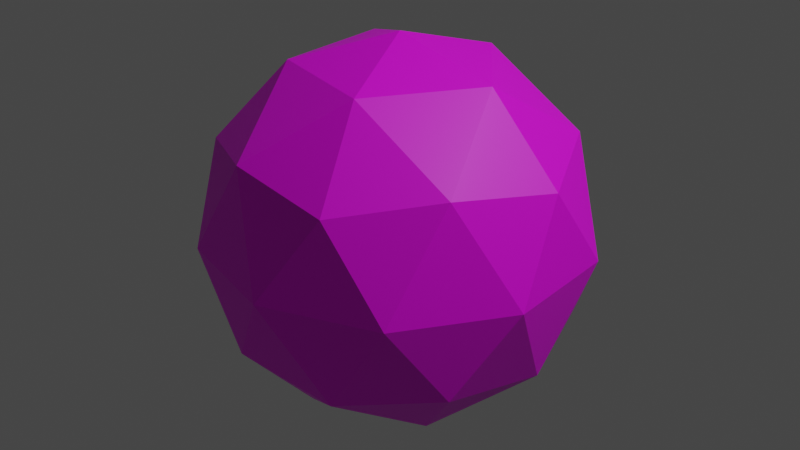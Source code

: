 # Source: fire_orb.blend  (saved by Blender 3.2.14; exported with 4.5.12 LTS)
import bpy
from mathutils import Matrix  # noqa: F401  (used for matrix-valued properties, if any)

bpy.ops.wm.read_factory_settings(use_empty=True)
scene = bpy.context.scene
scene.name = 'Scene'

# ---- collections
col_collection = bpy.data.collections.new('Collection'); scene.collection.children.link(col_collection)

# ---- images (referenced by path relative to the original .blend; pixels are not part of the script)
import os
ASSET_DIR = os.environ.get("B2B_ASSET_DIR", "")  # directory of the original .blend (textures are referenced by path, not embedded)
HERE = os.path.dirname(os.path.abspath(__file__))  # packed textures are extracted next to this script under _unpacked/

def load_image(name, relpath, width, height, colorspace="sRGB"):
    """Load a texture the original file referenced (path relative to the .blend, or extracted next to this script)."""
    p = next((c for c in (os.path.join(HERE, relpath), os.path.join(ASSET_DIR, relpath)) if relpath and os.path.exists(c)), "")
    if p:
        img = bpy.data.images.load(p, check_existing=True)
        img.name = name
    else:  # same state as the original file: an image datablock whose file is absent (Cycles renders it pink)
        img = bpy.data.images.new(name, width, height)
        img.source = "FILE"
        img.filepath = "//" + (relpath or name)
    img.colorspace_settings.name = colorspace
    return img
img_atlas_png = load_image('atlas.png', 'atlas.png', 1024, 1024, 'sRGB')

# ---- materials (node trees are filled in below, after node groups)
mat_material_001 = bpy.data.materials.new('Material.001')
mat_material_001.use_transparent_shadow = False

# ---- material node trees
mat_material_001.use_nodes = True; mat_material_001.node_tree.nodes.clear()
_N = mat_material_001.node_tree.nodes; _L = mat_material_001.node_tree.links
n0 = _N.new('ShaderNodeBsdfPrincipled'); n0.name = 'Principled BSDF'; n0.location = (10, 300)
n0.distribution = 'GGX'
n0.subsurface_method = 'RANDOM_WALK_SKIN'
n0.inputs[3].default_value = 1.45
n0.inputs[27].default_value = (0.0, 0.0, 0.0, 1.0)
n0.inputs[28].default_value = 1.0
n1 = _N.new('ShaderNodeOutputMaterial'); n1.name = 'Material Output'; n1.location = (300, 300)
n2 = _N.new('ShaderNodeTexImage'); n2.name = 'Image Texture'; n2.location = (-280, 270)
n2.image = img_atlas_png
_L.new(n0.outputs[0], n1.inputs[0])
_L.new(n2.outputs[0], n0.inputs[0])
n1.is_active_output = True

# ---- world
world_world = bpy.data.worlds.new('World'); scene.world = world_world
world_world.use_nodes = True; world_world.node_tree.nodes.clear()
_N = world_world.node_tree.nodes; _L = world_world.node_tree.links
n0 = _N.new('ShaderNodeOutputWorld'); n0.name = 'World Output'; n0.location = (300, 300)
n1 = _N.new('ShaderNodeBackground'); n1.name = 'Background'; n1.location = (10, 300)
n1.inputs[0].default_value = (0.05088, 0.05088, 0.05088, 1.0)
_L.new(n1.outputs[0], n0.inputs[0])
n0.is_active_output = True
world_world.color = (0.05088, 0.05088, 0.05088)
world_world.use_sun_shadow = False
world_world.sun_shadow_jitter_overblur = 0.0

# ---- lights
light_light = bpy.data.lights.new('Light', 'POINT')
light_light.transmission_factor = 0.0
light_light.energy = 1000.0
light_light.shadow_soft_size = 0.1
light_light.shadow_maximum_resolution = 0.006
light_light.use_absolute_resolution = True

# ---- meshes
me_icosphere = bpy.data.meshes.new('Icosphere')
me_icosphere.from_pydata([(0.0, 0.0, -1.0), (0.7236, -0.5257, -0.4472), (-0.2764, -0.8506, -0.4472), (-0.8944, 0.0, -0.4472), (-0.2764, 0.8506, -0.4472), (0.7236, 0.5257, -0.4472), (0.2764, -0.8506, 0.4472), (-0.7236, -0.5257, 0.4472), (-0.7236, 0.5257, 0.4472), (0.2764, 0.8506, 0.4472), (0.8944, 0.0, 0.4472), (0.0, 0.0, 1.0), (-0.1625, -0.5, -0.8507), (0.4253, -0.309, -0.8507), (0.2629, -0.809, -0.5257), (0.8506, 0.0, -0.5257), (0.4253, 0.309, -0.8507), (-0.5257, 0.0, -0.8507), (-0.6882, -0.5, -0.5257), (-0.1625, 0.5, -0.8507), (-0.6882, 0.5, -0.5257), (0.2629, 0.809, -0.5257), (0.9511, -0.309, 0.0), (0.9511, 0.309, 0.0), (0.0, -1.0, 0.0), (0.5878, -0.809, 0.0), (-0.9511, -0.309, 0.0), (-0.5878, -0.809, 0.0), (-0.5878, 0.809, 0.0), (-0.9511, 0.309, 0.0), (0.5878, 0.809, 0.0), (0.0, 1.0, 0.0), (0.6882, -0.5, 0.5257), (-0.2629, -0.809, 0.5257), (-0.8506, 0.0, 0.5257), (-0.2629, 0.809, 0.5257), (0.6882, 0.5, 0.5257), (0.1625, -0.5, 0.8507), (0.5257, 0.0, 0.8507), (-0.4253, -0.309, 0.8507), (-0.4253, 0.309, 0.8507), (0.1625, 0.5, 0.8507)], [], [(0, 13, 12), (1, 13, 15), (0, 12, 17), (0, 17, 19), (0, 19, 16), (1, 15, 22), (2, 14, 24), (3, 18, 26), (4, 20, 28), (5, 21, 30), (1, 22, 25), (2, 24, 27), (3, 26, 29), (4, 28, 31), (5, 30, 23), (6, 32, 37), (7, 33, 39), (8, 34, 40), (9, 35, 41), (10, 36, 38), (38, 41, 11), (38, 36, 41), (36, 9, 41), (41, 40, 11), (41, 35, 40), (35, 8, 40), (40, 39, 11), (40, 34, 39), (34, 7, 39), (39, 37, 11), (39, 33, 37), (33, 6, 37), (37, 38, 11), (37, 32, 38), (32, 10, 38), (23, 36, 10), (23, 30, 36), (30, 9, 36), (31, 35, 9), (31, 28, 35), (28, 8, 35), (29, 34, 8), (29, 26, 34), (26, 7, 34), (27, 33, 7), (27, 24, 33), (24, 6, 33), (25, 32, 6), (25, 22, 32), (22, 10, 32), (30, 31, 9), (30, 21, 31), (21, 4, 31), (28, 29, 8), (28, 20, 29), (20, 3, 29), (26, 27, 7), (26, 18, 27), (18, 2, 27), (24, 25, 6), (24, 14, 25), (14, 1, 25), (22, 23, 10), (22, 15, 23), (15, 5, 23), (16, 21, 5), (16, 19, 21), (19, 4, 21), (19, 20, 4), (19, 17, 20), (17, 3, 20), (17, 18, 3), (17, 12, 18), (12, 2, 18), (15, 16, 5), (15, 13, 16), (13, 0, 16), (12, 14, 2), (12, 13, 14), (13, 1, 14)])
_uv = me_icosphere.uv_layers.new(name='UVMap')
_uv.uv.foreach_set('vector', [0.8034, 0.2568, 0.8136, 0.2961, 0.7932, 0.2961, 0.8239, 0.3355, 0.8341, 0.2961, 0.8443, 0.3355, 0.967, 0.2568, 0.9773, 0.2961, 0.9568, 0.2961, 0.9261, 0.2568, 0.9364, 0.2961, 0.9159, 0.2961, 0.8852, 0.2568, 0.8955, 0.2961, 0.875, 0.2961, 0.8239, 0.3355, 0.8443, 0.3355, 0.8341, 0.3749, 0.783, 0.3355, 0.8034, 0.3355, 0.7932, 0.3749, 0.9466, 0.3355, 0.967, 0.3355, 0.9568, 0.3749, 0.9057, 0.3355, 0.9261, 0.3355, 0.9159, 0.3749, 0.8648, 0.3355, 0.8852, 0.3355, 0.875, 0.3749, 0.8239, 0.3355, 0.8341, 0.3749, 0.8136, 0.3749, 0.783, 0.3355, 0.7932, 0.3749, 0.7727, 0.3749, 0.9466, 0.3355, 0.9568, 0.3749, 0.9364, 0.3749, 0.9057, 0.3355, 0.9159, 0.3749, 0.8955, 0.3749, 0.8648, 0.3355, 0.875, 0.3749, 0.8545, 0.3749, 0.8034, 0.4142, 0.8239, 0.4142, 0.8136, 0.4536, 0.7625, 0.4142, 0.783, 0.4142, 0.7727, 0.4536, 0.9261, 0.4142, 0.9466, 0.4142, 0.9364, 0.4536, 0.8852, 0.4142, 0.9057, 0.4142, 0.8955, 0.4536, 0.8443, 0.4142, 0.8648, 0.4142, 0.8545, 0.4536, 0.8545, 0.4536, 0.875, 0.4536, 0.8648, 0.493, 0.8545, 0.4536, 0.8648, 0.4142, 0.875, 0.4536, 0.8648, 0.4142, 0.8852, 0.4142, 0.875, 0.4536, 0.8955, 0.4536, 0.9159, 0.4536, 0.9057, 0.493, 0.8955, 0.4536, 0.9057, 0.4142, 0.9159, 0.4536, 0.9057, 0.4142, 0.9261, 0.4142, 0.9159, 0.4536, 0.9364, 0.4536, 0.9568, 0.4536, 0.9466, 0.493, 0.9364, 0.4536, 0.9466, 0.4142, 0.9568, 0.4536, 0.9466, 0.4142, 0.967, 0.4142, 0.9568, 0.4536, 0.7727, 0.4536, 0.7932, 0.4536, 0.783, 0.493, 0.7727, 0.4536, 0.783, 0.4142, 0.7932, 0.4536, 0.783, 0.4142, 0.8034, 0.4142, 0.7932, 0.4536, 0.8136, 0.4536, 0.8341, 0.4536, 0.8239, 0.493, 0.8136, 0.4536, 0.8239, 0.4142, 0.8341, 0.4536, 0.8239, 0.4142, 0.8443, 0.4142, 0.8341, 0.4536, 0.8545, 0.3749, 0.8648, 0.4142, 0.8443, 0.4142, 0.8545, 0.3749, 0.875, 0.3749, 0.8648, 0.4142, 0.875, 0.3749, 0.8852, 0.4142, 0.8648, 0.4142, 0.8955, 0.3749, 0.9057, 0.4142, 0.8852, 0.4142, 0.8955, 0.3749, 0.9159, 0.3749, 0.9057, 0.4142, 0.9159, 0.3749, 0.9261, 0.4142, 0.9057, 0.4142, 0.9364, 0.3749, 0.9466, 0.4142, 0.9261, 0.4142, 0.9364, 0.3749, 0.9568, 0.3749, 0.9466, 0.4142, 0.9568, 0.3749, 0.967, 0.4142, 0.9466, 0.4142, 0.7727, 0.3749, 0.783, 0.4142, 0.7625, 0.4142, 0.7727, 0.3749, 0.7932, 0.3749, 0.783, 0.4142, 0.7932, 0.3749, 0.8034, 0.4142, 0.783, 0.4142, 0.8136, 0.3749, 0.8239, 0.4142, 0.8034, 0.4142, 0.8136, 0.3749, 0.8341, 0.3749, 0.8239, 0.4142, 0.8341, 0.3749, 0.8443, 0.4142, 0.8239, 0.4142, 0.875, 0.3749, 0.8955, 0.3749, 0.8852, 0.4142, 0.875, 0.3749, 0.8852, 0.3355, 0.8955, 0.3749, 0.8852, 0.3355, 0.9057, 0.3355, 0.8955, 0.3749, 0.9159, 0.3749, 0.9364, 0.3749, 0.9261, 0.4142, 0.9159, 0.3749, 0.9261, 0.3355, 0.9364, 0.3749, 0.9261, 0.3355, 0.9466, 0.3355, 0.9364, 0.3749, 0.9568, 0.3749, 0.9773, 0.3749, 0.967, 0.4142, 0.9568, 0.3749, 0.967, 0.3355, 0.9773, 0.3749, 0.967, 0.3355, 0.9875, 0.3355, 0.9773, 0.3749, 0.7932, 0.3749, 0.8136, 0.3749, 0.8034, 0.4142, 0.7932, 0.3749, 0.8034, 0.3355, 0.8136, 0.3749, 0.8034, 0.3355, 0.8239, 0.3355, 0.8136, 0.3749, 0.8341, 0.3749, 0.8545, 0.3749, 0.8443, 0.4142, 0.8341, 0.3749, 0.8443, 0.3355, 0.8545, 0.3749, 0.8443, 0.3355, 0.8648, 0.3355, 0.8545, 0.3749, 0.875, 0.2961, 0.8852, 0.3355, 0.8648, 0.3355, 0.875, 0.2961, 0.8955, 0.2961, 0.8852, 0.3355, 0.8955, 0.2961, 0.9057, 0.3355, 0.8852, 0.3355, 0.9159, 0.2961, 0.9261, 0.3355, 0.9057, 0.3355, 0.9159, 0.2961, 0.9364, 0.2961, 0.9261, 0.3355, 0.9364, 0.2961, 0.9466, 0.3355, 0.9261, 0.3355, 0.9568, 0.2961, 0.967, 0.3355, 0.9466, 0.3355, 0.9568, 0.2961, 0.9773, 0.2961, 0.967, 0.3355, 0.9773, 0.2961, 0.9875, 0.3355, 0.967, 0.3355, 0.8443, 0.3355, 0.8545, 0.2961, 0.8648, 0.3355, 0.8443, 0.3355, 0.8341, 0.2961, 0.8545, 0.2961, 0.8341, 0.2961, 0.8443, 0.2568, 0.8545, 0.2961, 0.7932, 0.2961, 0.8034, 0.3355, 0.783, 0.3355, 0.7932, 0.2961, 0.8136, 0.2961, 0.8034, 0.3355, 0.8136, 0.2961, 0.8239, 0.3355, 0.8034, 0.3355])
me_icosphere.materials.append(mat_material_001)
me_icosphere.update()

# ---- objects
ob_light = bpy.data.objects.new('Light', light_light)
ob_icosphere = bpy.data.objects.new('Icosphere', me_icosphere)

# ---- transforms, parenting, visibility, modifiers, constraints
ob_light.location = (4.076, 1.005, 5.904)
ob_light.rotation_euler = (0.6503, 0.05522, 1.866)
ob_light.lock_rotations_4d = False
ob_light.empty_display_type = 'ARROWS'
ob_light.color = (0.0, 0.0, 0.0, 0.0)
ob_light.lineart.crease_threshold = 0.0
ob_icosphere.location = (0.0, 0.0, 0.0)

# ---- collection membership
col_collection.objects.link(ob_light)
col_collection.objects.link(ob_icosphere)

# ---- scene / render settings (as saved in the file)
scene.frame_start = 1; scene.frame_end = 250; scene.frame_set(1)
scene.render.engine = 'BLENDER_EEVEE_NEXT'
scene.cycles.sampling_pattern = 'TABULATED_SOBOL'
scene.cycles.use_light_tree = False
scene.view_settings.view_transform = 'Filmic'
bpy.context.view_layer.update()

# ---- added for rendering (the .blend has no active camera): camera
cam_auto = bpy.data.cameras.new('AutoCamera')
cam_auto.lens = 50.0
cam_auto.sensor_width = 36.0
cam_auto.clip_end = 1000.0
ob_auto_camera = bpy.data.objects.new('AutoCamera', cam_auto)
scene.collection.objects.link(ob_auto_camera)
ob_auto_camera.location = (3.15365, -3.78438, 2.52292)
ob_auto_camera.rotation_euler = (1.09748, -7.21219e-08, 0.694738)
scene.camera = ob_auto_camera
bpy.context.view_layer.update()
